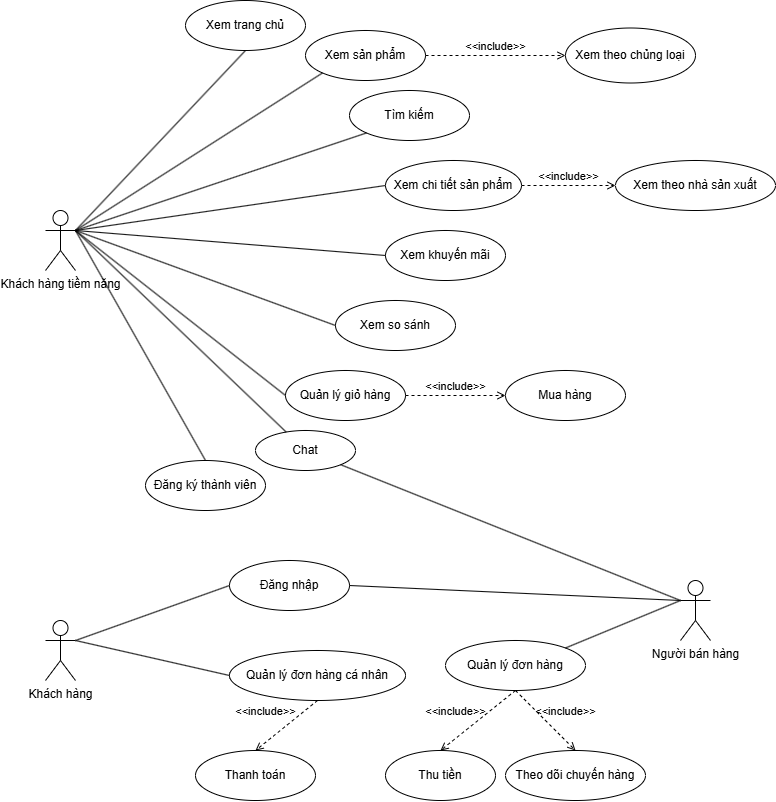

The diagram above was exported from draw.io. Its source (the exported page's mxGraphModel, read from the mxfile embedded in the PNG):
<mxGraphModel dx="1103" dy="458" grid="1" gridSize="10" guides="1" tooltips="1" connect="1" arrows="1" fold="1" page="1" pageScale="1" pageWidth="827" pageHeight="1169" math="0" shadow="0">
  <root>
    <mxCell id="0" />
    <mxCell id="1" parent="0" />
    <mxCell id="Z0PFgPzMdupWRvzkm7K4-1" parent="1" style="shape=umlActor;verticalLabelPosition=bottom;verticalAlign=top;html=1;outlineConnect=0;" value="Khách hàng tiềm năng" vertex="1">
      <mxGeometry height="60" width="30" x="50" y="230" as="geometry" />
    </mxCell>
    <mxCell id="Z0PFgPzMdupWRvzkm7K4-5" parent="1" style="ellipse;whiteSpace=wrap;html=1;" value="Xem trang chủ" vertex="1">
      <mxGeometry height="50" width="120" x="190" y="20" as="geometry" />
    </mxCell>
    <mxCell id="Z0PFgPzMdupWRvzkm7K4-6" parent="1" style="ellipse;whiteSpace=wrap;html=1;" value="Đăng ký thành viên" vertex="1">
      <mxGeometry height="50" width="120" x="150" y="480" as="geometry" />
    </mxCell>
    <mxCell id="Z0PFgPzMdupWRvzkm7K4-7" parent="1" style="ellipse;whiteSpace=wrap;html=1;" value="Xem sản phẩm" vertex="1">
      <mxGeometry height="50" width="120" x="310" y="50" as="geometry" />
    </mxCell>
    <mxCell id="Z0PFgPzMdupWRvzkm7K4-8" parent="1" style="ellipse;whiteSpace=wrap;html=1;" value="Tìm kiếm" vertex="1">
      <mxGeometry height="50" width="120" x="354" y="110" as="geometry" />
    </mxCell>
    <mxCell id="Z0PFgPzMdupWRvzkm7K4-9" parent="1" style="ellipse;whiteSpace=wrap;html=1;" value="Xem chi tiết sản phẩm" vertex="1">
      <mxGeometry height="50" width="136" x="390" y="180" as="geometry" />
    </mxCell>
    <mxCell id="Z0PFgPzMdupWRvzkm7K4-10" parent="1" style="ellipse;whiteSpace=wrap;html=1;" value="Xem khuyến mãi" vertex="1">
      <mxGeometry height="50" width="120" x="390" y="250" as="geometry" />
    </mxCell>
    <mxCell id="Z0PFgPzMdupWRvzkm7K4-11" parent="1" style="ellipse;whiteSpace=wrap;html=1;" value="Xem so sánh" vertex="1">
      <mxGeometry height="50" width="120" x="340" y="320" as="geometry" />
    </mxCell>
    <mxCell id="Z0PFgPzMdupWRvzkm7K4-12" edge="1" parent="1" source="Z0PFgPzMdupWRvzkm7K4-9" style="edgeStyle=orthogonalEdgeStyle;rounded=0;orthogonalLoop=1;jettySize=auto;html=1;innerLoopWaypoints=1;exitX=0.5;exitY=1;exitDx=0;exitDy=0;" target="Z0PFgPzMdupWRvzkm7K4-9">
      <mxGeometry relative="1" as="geometry" />
    </mxCell>
    <mxCell id="Z0PFgPzMdupWRvzkm7K4-13" parent="1" style="ellipse;whiteSpace=wrap;html=1;" value="Quản lý giỏ hàng" vertex="1">
      <mxGeometry height="50" width="120" x="290" y="390" as="geometry" />
    </mxCell>
    <mxCell id="Z0PFgPzMdupWRvzkm7K4-14" parent="1" style="ellipse;whiteSpace=wrap;html=1;" value="Chat" vertex="1">
      <mxGeometry height="40" width="100" x="260" y="450" as="geometry" />
    </mxCell>
    <mxCell id="Z0PFgPzMdupWRvzkm7K4-15" parent="1" style="ellipse;whiteSpace=wrap;html=1;" value="Xem theo chủng loại" vertex="1">
      <mxGeometry height="55" width="130" x="570" y="47.5" as="geometry" />
    </mxCell>
    <mxCell id="Z0PFgPzMdupWRvzkm7K4-16" parent="1" style="ellipse;whiteSpace=wrap;html=1;" value="Xem theo nhà sản xuất" vertex="1">
      <mxGeometry height="50" width="160" x="620" y="180" as="geometry" />
    </mxCell>
    <mxCell id="Z0PFgPzMdupWRvzkm7K4-17" parent="1" style="ellipse;whiteSpace=wrap;html=1;" value="Mua hàng" vertex="1">
      <mxGeometry height="50" width="120" x="510" y="390" as="geometry" />
    </mxCell>
    <mxCell id="Z0PFgPzMdupWRvzkm7K4-20" edge="1" parent="1" source="Z0PFgPzMdupWRvzkm7K4-7" style="html=1;verticalAlign=bottom;labelBackgroundColor=none;endArrow=open;endFill=0;dashed=1;rounded=0;exitX=1;exitY=0.5;exitDx=0;exitDy=0;entryX=0;entryY=0.5;entryDx=0;entryDy=0;" target="Z0PFgPzMdupWRvzkm7K4-15" value="&amp;lt;&amp;lt;include&amp;gt;&amp;gt;">
      <mxGeometry relative="1" width="160" as="geometry">
        <mxPoint x="420" y="30" as="sourcePoint" />
        <mxPoint x="580" y="30" as="targetPoint" />
      </mxGeometry>
    </mxCell>
    <mxCell id="Z0PFgPzMdupWRvzkm7K4-22" edge="1" parent="1" source="Z0PFgPzMdupWRvzkm7K4-9" style="html=1;verticalAlign=bottom;labelBackgroundColor=none;endArrow=open;endFill=0;dashed=1;rounded=0;exitX=1;exitY=0.5;exitDx=0;exitDy=0;entryX=0;entryY=0.5;entryDx=0;entryDy=0;" target="Z0PFgPzMdupWRvzkm7K4-16" value="&amp;lt;&amp;lt;include&amp;gt;&amp;gt;">
      <mxGeometry relative="1" width="160" as="geometry">
        <mxPoint x="520" y="140" as="sourcePoint" />
        <mxPoint x="680" y="140" as="targetPoint" />
      </mxGeometry>
    </mxCell>
    <mxCell id="Z0PFgPzMdupWRvzkm7K4-23" edge="1" parent="1" source="Z0PFgPzMdupWRvzkm7K4-13" style="html=1;verticalAlign=bottom;labelBackgroundColor=none;endArrow=open;endFill=0;dashed=1;rounded=0;exitX=1;exitY=0.5;exitDx=0;exitDy=0;entryX=0;entryY=0.5;entryDx=0;entryDy=0;" target="Z0PFgPzMdupWRvzkm7K4-17" value="&amp;lt;&amp;lt;include&amp;gt;&amp;gt;">
      <mxGeometry relative="1" width="160" as="geometry">
        <mxPoint x="520" y="320" as="sourcePoint" />
        <mxPoint x="680" y="320" as="targetPoint" />
      </mxGeometry>
    </mxCell>
    <mxCell id="Z0PFgPzMdupWRvzkm7K4-25" edge="1" parent="1" source="Z0PFgPzMdupWRvzkm7K4-1" style="endArrow=none;html=1;rounded=0;exitX=1;exitY=0.3333333333333333;exitDx=0;exitDy=0;exitPerimeter=0;entryX=0.5;entryY=1;entryDx=0;entryDy=0;" target="Z0PFgPzMdupWRvzkm7K4-5" value="">
      <mxGeometry height="50" relative="1" width="50" as="geometry">
        <mxPoint x="140" y="180" as="sourcePoint" />
        <mxPoint x="190" y="130" as="targetPoint" />
      </mxGeometry>
    </mxCell>
    <mxCell id="Z0PFgPzMdupWRvzkm7K4-26" edge="1" parent="1" source="Z0PFgPzMdupWRvzkm7K4-1" style="endArrow=none;html=1;rounded=0;exitX=1;exitY=0.3333333333333333;exitDx=0;exitDy=0;exitPerimeter=0;entryX=0;entryY=1;entryDx=0;entryDy=0;" target="Z0PFgPzMdupWRvzkm7K4-7" value="">
      <mxGeometry height="50" relative="1" width="50" as="geometry">
        <mxPoint x="230" y="220" as="sourcePoint" />
        <mxPoint x="280" y="170" as="targetPoint" />
      </mxGeometry>
    </mxCell>
    <mxCell id="Z0PFgPzMdupWRvzkm7K4-27" edge="1" parent="1" source="Z0PFgPzMdupWRvzkm7K4-1" style="endArrow=none;html=1;rounded=0;exitX=1;exitY=0.3333333333333333;exitDx=0;exitDy=0;exitPerimeter=0;entryX=0;entryY=1;entryDx=0;entryDy=0;" target="Z0PFgPzMdupWRvzkm7K4-8" value="">
      <mxGeometry height="50" relative="1" width="50" as="geometry">
        <mxPoint x="270" y="230" as="sourcePoint" />
        <mxPoint x="320" y="180" as="targetPoint" />
      </mxGeometry>
    </mxCell>
    <mxCell id="Z0PFgPzMdupWRvzkm7K4-28" edge="1" parent="1" source="Z0PFgPzMdupWRvzkm7K4-1" style="endArrow=none;html=1;rounded=0;exitX=1;exitY=0.3333333333333333;exitDx=0;exitDy=0;exitPerimeter=0;entryX=0;entryY=0.5;entryDx=0;entryDy=0;" target="Z0PFgPzMdupWRvzkm7K4-9" value="">
      <mxGeometry height="50" relative="1" width="50" as="geometry">
        <mxPoint x="250" y="280" as="sourcePoint" />
        <mxPoint x="300" y="230" as="targetPoint" />
      </mxGeometry>
    </mxCell>
    <mxCell id="Z0PFgPzMdupWRvzkm7K4-29" edge="1" parent="1" source="Z0PFgPzMdupWRvzkm7K4-1" style="endArrow=none;html=1;rounded=0;entryX=0;entryY=0.5;entryDx=0;entryDy=0;exitX=1;exitY=0.3333333333333333;exitDx=0;exitDy=0;exitPerimeter=0;" target="Z0PFgPzMdupWRvzkm7K4-10" value="">
      <mxGeometry height="50" relative="1" width="50" as="geometry">
        <mxPoint x="260" y="300" as="sourcePoint" />
        <mxPoint x="310" y="250" as="targetPoint" />
      </mxGeometry>
    </mxCell>
    <mxCell id="Z0PFgPzMdupWRvzkm7K4-30" edge="1" parent="1" source="Z0PFgPzMdupWRvzkm7K4-1" style="endArrow=none;html=1;rounded=0;exitX=1;exitY=0.3333333333333333;exitDx=0;exitDy=0;exitPerimeter=0;entryX=0;entryY=0.5;entryDx=0;entryDy=0;" target="Z0PFgPzMdupWRvzkm7K4-11" value="">
      <mxGeometry height="50" relative="1" width="50" as="geometry">
        <mxPoint x="190" y="370" as="sourcePoint" />
        <mxPoint x="240" y="320" as="targetPoint" />
      </mxGeometry>
    </mxCell>
    <mxCell id="Z0PFgPzMdupWRvzkm7K4-31" edge="1" parent="1" source="Z0PFgPzMdupWRvzkm7K4-1" style="endArrow=none;html=1;rounded=0;entryX=0;entryY=0.5;entryDx=0;entryDy=0;exitX=1;exitY=0.3333333333333333;exitDx=0;exitDy=0;exitPerimeter=0;" target="Z0PFgPzMdupWRvzkm7K4-13" value="">
      <mxGeometry height="50" relative="1" width="50" as="geometry">
        <mxPoint x="180" y="420" as="sourcePoint" />
        <mxPoint x="230" y="370" as="targetPoint" />
      </mxGeometry>
    </mxCell>
    <mxCell id="Z0PFgPzMdupWRvzkm7K4-32" edge="1" parent="1" source="Z0PFgPzMdupWRvzkm7K4-1" style="endArrow=none;html=1;rounded=0;exitX=1;exitY=0.3333333333333333;exitDx=0;exitDy=0;exitPerimeter=0;" target="Z0PFgPzMdupWRvzkm7K4-14" value="">
      <mxGeometry height="50" relative="1" width="50" as="geometry">
        <mxPoint x="130" y="470" as="sourcePoint" />
        <mxPoint x="180" y="420" as="targetPoint" />
      </mxGeometry>
    </mxCell>
    <mxCell id="Z0PFgPzMdupWRvzkm7K4-33" edge="1" parent="1" source="Z0PFgPzMdupWRvzkm7K4-1" style="endArrow=none;html=1;rounded=0;entryX=0.5;entryY=0;entryDx=0;entryDy=0;exitX=1;exitY=0.3333333333333333;exitDx=0;exitDy=0;exitPerimeter=0;" target="Z0PFgPzMdupWRvzkm7K4-6" value="">
      <mxGeometry height="50" relative="1" width="50" as="geometry">
        <mxPoint x="100" y="440" as="sourcePoint" />
        <mxPoint x="150" y="390" as="targetPoint" />
      </mxGeometry>
    </mxCell>
    <mxCell id="Z0PFgPzMdupWRvzkm7K4-34" parent="1" style="shape=umlActor;verticalLabelPosition=bottom;verticalAlign=top;html=1;outlineConnect=0;" value="Khách hàng" vertex="1">
      <mxGeometry height="60" width="30" x="50" y="640" as="geometry" />
    </mxCell>
    <mxCell id="Z0PFgPzMdupWRvzkm7K4-35" parent="1" style="ellipse;whiteSpace=wrap;html=1;" value="Đăng nhập" vertex="1">
      <mxGeometry height="50" width="120" x="234" y="580" as="geometry" />
    </mxCell>
    <mxCell id="Z0PFgPzMdupWRvzkm7K4-36" parent="1" style="ellipse;whiteSpace=wrap;html=1;" value="Quản lý đơn hàng cá nhân" vertex="1">
      <mxGeometry height="50" width="176" x="234" y="670" as="geometry" />
    </mxCell>
    <mxCell id="Z0PFgPzMdupWRvzkm7K4-37" parent="1" style="ellipse;whiteSpace=wrap;html=1;" value="Thanh toán" vertex="1">
      <mxGeometry height="50" width="120" x="200" y="770" as="geometry" />
    </mxCell>
    <mxCell id="Z0PFgPzMdupWRvzkm7K4-38" parent="1" style="shape=umlActor;verticalLabelPosition=bottom;verticalAlign=top;html=1;outlineConnect=0;" value="Người bán hàng" vertex="1">
      <mxGeometry height="60" width="30" x="685" y="600" as="geometry" />
    </mxCell>
    <mxCell id="Z0PFgPzMdupWRvzkm7K4-39" parent="1" style="ellipse;whiteSpace=wrap;html=1;" value="Quản lý đơn hàng" vertex="1">
      <mxGeometry height="50" width="140" x="450" y="660" as="geometry" />
    </mxCell>
    <mxCell id="Z0PFgPzMdupWRvzkm7K4-40" parent="1" style="ellipse;whiteSpace=wrap;html=1;" value="Thu tiền" vertex="1">
      <mxGeometry height="50" width="110" x="390" y="770" as="geometry" />
    </mxCell>
    <mxCell id="Z0PFgPzMdupWRvzkm7K4-41" parent="1" style="ellipse;whiteSpace=wrap;html=1;" value="Theo dõi chuyến hàng" vertex="1">
      <mxGeometry height="50" width="140" x="510" y="770" as="geometry" />
    </mxCell>
    <mxCell id="Z0PFgPzMdupWRvzkm7K4-42" edge="1" parent="1" source="Z0PFgPzMdupWRvzkm7K4-36" style="html=1;verticalAlign=bottom;labelBackgroundColor=none;endArrow=open;endFill=0;dashed=1;rounded=0;exitX=0.5;exitY=1;exitDx=0;exitDy=0;entryX=0.5;entryY=0;entryDx=0;entryDy=0;" target="Z0PFgPzMdupWRvzkm7K4-37" value="&amp;lt;&amp;lt;include&amp;gt;&amp;gt;">
      <mxGeometry relative="1" width="160" x="0.3317" y="-17" as="geometry">
        <mxPoint as="offset" />
        <mxPoint x="520" y="520" as="sourcePoint" />
        <mxPoint x="680" y="520" as="targetPoint" />
      </mxGeometry>
    </mxCell>
    <mxCell id="Z0PFgPzMdupWRvzkm7K4-43" edge="1" parent="1" source="Z0PFgPzMdupWRvzkm7K4-39" style="html=1;verticalAlign=bottom;labelBackgroundColor=none;endArrow=open;endFill=0;dashed=1;rounded=0;exitX=0.5;exitY=1;exitDx=0;exitDy=0;entryX=0.5;entryY=0;entryDx=0;entryDy=0;" target="Z0PFgPzMdupWRvzkm7K4-40" value="&amp;lt;&amp;lt;include&amp;gt;&amp;gt;">
      <mxGeometry relative="1" width="160" x="0.3659" y="-14" as="geometry">
        <mxPoint as="offset" />
        <mxPoint x="410" y="530" as="sourcePoint" />
        <mxPoint x="570" y="530" as="targetPoint" />
      </mxGeometry>
    </mxCell>
    <mxCell id="Z0PFgPzMdupWRvzkm7K4-44" edge="1" parent="1" source="Z0PFgPzMdupWRvzkm7K4-39" style="html=1;verticalAlign=bottom;labelBackgroundColor=none;endArrow=open;endFill=0;dashed=1;rounded=0;entryX=0.5;entryY=0;entryDx=0;entryDy=0;exitX=0.5;exitY=1;exitDx=0;exitDy=0;" target="Z0PFgPzMdupWRvzkm7K4-41" value="&amp;lt;&amp;lt;include&amp;gt;&amp;gt;">
      <mxGeometry relative="1" width="160" x="0.3333" y="14" as="geometry">
        <mxPoint as="offset" />
        <mxPoint x="450" y="540" as="sourcePoint" />
        <mxPoint x="610" y="540" as="targetPoint" />
      </mxGeometry>
    </mxCell>
    <mxCell id="Z0PFgPzMdupWRvzkm7K4-45" edge="1" parent="1" source="Z0PFgPzMdupWRvzkm7K4-34" style="endArrow=none;html=1;rounded=0;entryX=0;entryY=0.5;entryDx=0;entryDy=0;exitX=1;exitY=0.3333333333333333;exitDx=0;exitDy=0;exitPerimeter=0;" target="Z0PFgPzMdupWRvzkm7K4-35" value="">
      <mxGeometry height="50" relative="1" width="50" as="geometry">
        <mxPoint x="50" y="590" as="sourcePoint" />
        <mxPoint x="100" y="540" as="targetPoint" />
      </mxGeometry>
    </mxCell>
    <mxCell id="Z0PFgPzMdupWRvzkm7K4-46" edge="1" parent="1" source="Z0PFgPzMdupWRvzkm7K4-35" style="endArrow=none;html=1;rounded=0;entryX=0;entryY=0.3333333333333333;entryDx=0;entryDy=0;entryPerimeter=0;exitX=1;exitY=0.5;exitDx=0;exitDy=0;" target="Z0PFgPzMdupWRvzkm7K4-38" value="">
      <mxGeometry height="50" relative="1" width="50" as="geometry">
        <mxPoint x="480" y="600" as="sourcePoint" />
        <mxPoint x="530" y="550" as="targetPoint" />
      </mxGeometry>
    </mxCell>
    <mxCell id="Z0PFgPzMdupWRvzkm7K4-47" edge="1" parent="1" source="Z0PFgPzMdupWRvzkm7K4-14" style="endArrow=none;html=1;rounded=0;exitX=1;exitY=1;exitDx=0;exitDy=0;entryX=0;entryY=0.3333333333333333;entryDx=0;entryDy=0;entryPerimeter=0;" target="Z0PFgPzMdupWRvzkm7K4-38" value="">
      <mxGeometry height="50" relative="1" width="50" as="geometry">
        <mxPoint x="510" y="560" as="sourcePoint" />
        <mxPoint x="560" y="510" as="targetPoint" />
      </mxGeometry>
    </mxCell>
    <mxCell id="Z0PFgPzMdupWRvzkm7K4-48" edge="1" parent="1" source="Z0PFgPzMdupWRvzkm7K4-34" style="endArrow=none;html=1;rounded=0;entryX=0;entryY=0.5;entryDx=0;entryDy=0;exitX=1;exitY=0.3333333333333333;exitDx=0;exitDy=0;exitPerimeter=0;" target="Z0PFgPzMdupWRvzkm7K4-36" value="">
      <mxGeometry height="50" relative="1" width="50" as="geometry">
        <mxPoint x="540" y="500" as="sourcePoint" />
        <mxPoint x="590" y="450" as="targetPoint" />
      </mxGeometry>
    </mxCell>
    <mxCell id="Z0PFgPzMdupWRvzkm7K4-49" edge="1" parent="1" source="Z0PFgPzMdupWRvzkm7K4-38" style="endArrow=none;html=1;rounded=0;exitX=0;exitY=0.3333333333333333;exitDx=0;exitDy=0;exitPerimeter=0;entryX=1;entryY=0;entryDx=0;entryDy=0;" target="Z0PFgPzMdupWRvzkm7K4-39" value="">
      <mxGeometry height="50" relative="1" width="50" as="geometry">
        <mxPoint x="620" y="530" as="sourcePoint" />
        <mxPoint x="670" y="480" as="targetPoint" />
      </mxGeometry>
    </mxCell>
  </root>
</mxGraphModel>